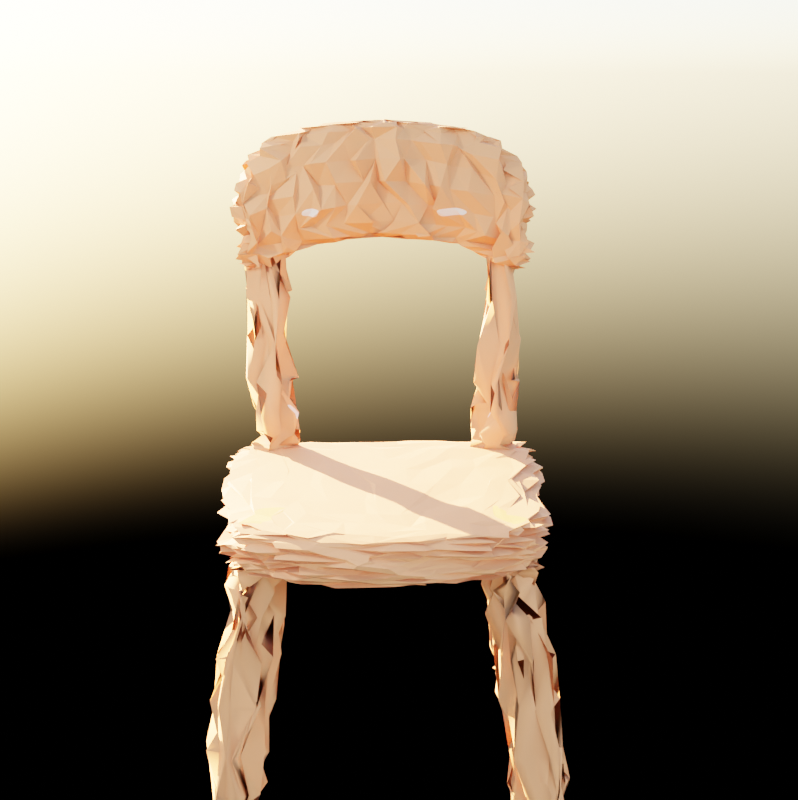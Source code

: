 # Source: chair.blend  (saved by Blender 3.3.6; exported with 4.5.12 LTS)
import bpy
from mathutils import Matrix  # noqa: F401  (used for matrix-valued properties, if any)

bpy.ops.wm.read_factory_settings(use_empty=True)
scene = bpy.context.scene
scene.name = 'Scene'

# ---- collections
col_collection = bpy.data.collections.new('Collection'); scene.collection.children.link(col_collection)

# ---- materials (node trees are filled in below, after node groups)
mat_material_001 = bpy.data.materials.new('Material.001')

# ---- node groups
ng_geometry_nodes = bpy.data.node_groups.new('Geometry Nodes', 'GeometryNodeTree')
_s = ng_geometry_nodes.interface.new_socket(name='Geometry', in_out='OUTPUT', socket_type='NodeSocketGeometry')
_s = ng_geometry_nodes.interface.new_socket(name='Geometry', in_out='INPUT', socket_type='NodeSocketGeometry')
ng_geometry_nodes.is_modifier = True
_N = ng_geometry_nodes.nodes; _L = ng_geometry_nodes.links
n0 = _N.new('NodeGroupOutput'); n0.name = 'Group Output'; n0.location = (253, 0)
n1 = _N.new('GeometryNodeSetPosition'); n1.name = 'Set Position'; n1.location = (-113, 36)
n2 = _N.new('ShaderNodeVectorMath'); n2.name = 'Vector Math'; n2.location = (-333, -89)
n3 = _N.new('FunctionNodeRandomValue'); n3.name = 'Random Value'; n3.location = (-602, -173)
n3.data_type = 'FLOAT_VECTOR'
n3.inputs[0].default_value = (-0.001, 0.0, 0.0)
n3.inputs[1].default_value = (0.001, 0.001, 0.0001)
n4 = _N.new('GeometryNodeInputPosition'); n4.name = 'Position'; n4.location = (-592, -68)
n5 = _N.new('NodeGroupInput'); n5.name = 'Group Input'; n5.location = (-454, 31)
_L.new(n1.outputs[0], n0.inputs[0])
_L.new(n5.outputs[0], n1.inputs[0])
_L.new(n2.outputs[0], n1.inputs[2])
_L.new(n4.outputs[0], n2.inputs[0])
_L.new(n3.outputs[0], n2.inputs[1])
n0.is_active_output = True

# ---- material node trees
mat_material_001.use_nodes = True; mat_material_001.node_tree.nodes.clear()

# ---- world
world_world_nirish = bpy.data.worlds.new('World.nirish'); scene.world = world_world_nirish
world_world_nirish.use_nodes = True; world_world_nirish.node_tree.nodes.clear()
_N = world_world_nirish.node_tree.nodes; _L = world_world_nirish.node_tree.links
n0 = _N.new('ShaderNodeOutputWorld'); n0.name = 'World Output'; n0.location = (300, 300)
n1 = _N.new('ShaderNodeBackground'); n1.name = 'Background'; n1.location = (10, 300)
n2 = _N.new('ShaderNodeTexSky'); n2.name = 'Sky Texture'; n2.location = (-190, 280)
n2.sun_rotation = 2.443
_L.new(n1.outputs[0], n0.inputs[0])
_L.new(n2.outputs[0], n1.inputs[0])
n0.is_active_output = True
world_world_nirish.color = (0.05088, 0.05088, 0.05088)
world_world_nirish.use_sun_shadow = False
world_world_nirish.sun_shadow_jitter_overblur = 0.0

# ---- cameras
cam_camera_001 = bpy.data.cameras.new('Camera.001')

# ---- lights
light_light = bpy.data.lights.new('Light', 'POINT')
light_light.transmission_factor = 0.0
light_light.energy = 1000.0
light_light.shadow_soft_size = 0.1
light_light.shadow_maximum_resolution = 0.006
light_light.use_absolute_resolution = True

# ---- meshes
me_cube_001 = bpy.data.meshes.new('Cube.001')
me_cube_001.from_pydata([(-6.701e-07, 0.01114, 0.01859), (-6.701e-07, 0.01114, 0.02172), (0.000115, -0.008858, 0.01859), (0.000115, -0.008858, 0.02172), (1.197e-05, 0.008956, 0.01859), (1.197e-05, 0.008956, 0.02172), (0.0001013, -0.006483, 0.01859), (0.0001013, -0.006483, 0.02172), (-3.54e-06, 0.01164, 0.01931), (-4.819e-06, 0.01186, 0.02016), (-3.54e-06, 0.01164, 0.021), (0.0001184, -0.009444, 0.02102), (0.0001199, -0.009706, 0.02016), (0.0001184, -0.009444, 0.0193), (0.0001326, -0.01191, 0.0372), (0.0001326, -0.01191, 0.04615), (0.0001189, -0.009532, 0.0372), (0.0001189, -0.009532, 0.04615), (0.000136, -0.01249, 0.04413), (0.0001375, -0.01276, 0.04167), (0.000136, -0.01249, 0.03921), (-0.009279, 0.00793, 0.01859), (-0.009279, 0.00793, 0.02172), (-0.01069, -0.008768, 0.01859), (-0.01069, -0.008768, 0.02172), (-0.006528, 0.009955, 0.01859), (-0.006528, 0.009955, 0.02172), (-0.008127, -0.008985, 0.01859), (-0.008127, -0.008985, 0.02172), (-0.009463, 0.005752, 0.01859), (-0.009463, 0.005752, 0.02172), (-0.006712, 0.007778, 0.02172), (-0.006712, 0.007778, 0.01859), (-0.01049, -0.006402, 0.02172), (-0.007927, -0.006618, 0.02172), (-0.01049, -0.006402, 0.01859), (-0.007927, -0.006618, 0.01859), (-0.00967, 0.008149, 0.02099), (-0.009843, 0.008246, 0.02016), (-0.00967, 0.008149, 0.01932), (-0.01099, -0.009019, 0.02098), (-0.01112, -0.00913, 0.02016), (-0.01099, -0.009019, 0.01933), (-0.008146, -0.009545, 0.02101), (-0.008155, -0.009796, 0.02016), (-0.008146, -0.009545, 0.0193), (-0.006727, 0.01041, 0.021), (-0.006815, 0.01062, 0.02016), (-0.006727, 0.01041, 0.01931), (-0.01004, 0.005801, 0.02102), (-0.0103, 0.005823, 0.02016), (-0.01004, 0.005801, 0.0193), (-0.01107, -0.006353, 0.02102), (-0.01133, -0.006331, 0.02016), (-0.01107, -0.006353, 0.0193), (-0.01019, -0.007588, 0.02148), (-0.008196, -0.009044, 0.02155), (-0.006768, -0.007599, 0.02155), (-0.008213, -0.006172, 0.02155), (-0.0105, -0.01108, 0.03662), (-0.008521, -0.01235, 0.03945), (-0.007598, -0.01064, 0.03592), (-0.008888, -0.01021, 0.03621), (-0.008205, -0.009044, 0.02203), (-0.006778, -0.007599, 0.02203), (-0.008222, -0.006172, 0.02203), (-0.0102, -0.007588, 0.02197), (-0.01207, 0.009475, -2.31e-06), (-0.009608, 0.00671, 0.01874), (-0.01165, 0.008464, -2.31e-06), (-0.009182, 0.005699, 0.01874), (-0.01063, 0.00805, -2.31e-06), (-0.008166, 0.005285, 0.01874), (-0.009619, 0.008476, -2.31e-06), (-0.007155, 0.005711, 0.01874), (-0.009205, 0.009492, -2.31e-06), (-0.006741, 0.006727, 0.01874), (-0.009631, 0.0105, -2.31e-06), (-0.007167, 0.007738, 0.01874), (-0.01065, 0.01092, -2.31e-06), (-0.008183, 0.008152, 0.01874), (-0.01166, 0.01049, -2.31e-06), (-0.009194, 0.007726, 0.01874), (-0.01263, -0.009386, -2.31e-06), (-0.01019, -0.007122, 0.01874), (-0.0122, -0.0104, -2.31e-06), (-0.009769, -0.008133, 0.01874), (-0.01119, -0.01081, -2.31e-06), (-0.008753, -0.008547, 0.01874), (-0.01018, -0.01039, -2.31e-06), (-0.007742, -0.008121, 0.01874), (-0.009763, -0.009369, -2.31e-06), (-0.007328, -0.007106, 0.01874), (-0.01019, -0.008358, -2.31e-06), (-0.007754, -0.006095, 0.01874), (-0.0112, -0.007944, -2.31e-06), (-0.00877, -0.005681, 0.01874), (-0.01222, -0.00837, -2.31e-06), (-0.009781, -0.006106, 0.01874), (-0.009657, 0.006766, 0.01837), (-0.009232, 0.005755, 0.01837), (-0.008216, 0.005341, 0.01837), (-0.007205, 0.005766, 0.01837), (-0.006791, 0.006782, 0.01837), (-0.007216, 0.007793, 0.01837), (-0.008232, 0.008207, 0.01837), (-0.009243, 0.007782, 0.01837), (-0.0116, 0.008416, 0.00032), (-0.01059, 0.008003, 0.00032), (-0.009577, 0.008428, 0.00032), (-0.009163, 0.009444, 0.00032), (-0.009589, 0.01046, 0.00032), (-0.0106, 0.01087, 0.00032), (-0.01162, 0.01044, 0.00032), (-0.01203, 0.009427, 0.00032), (-0.01028, -0.007205, 0.01806), (-0.009858, -0.008216, 0.01806), (-0.008842, -0.00863, 0.01806), (-0.007831, -0.008204, 0.01806), (-0.007418, -0.007189, 0.01806), (-0.007843, -0.006178, 0.01806), (-0.008859, -0.005764, 0.01806), (-0.00987, -0.006189, 0.01806), (-0.01212, -0.01032, 0.0006122), (-0.01111, -0.01074, 0.0006122), (-0.0101, -0.01031, 0.0006122), (-0.009684, -0.009295, 0.0006122), (-0.01011, -0.008284, 0.0006122), (-0.01113, -0.00787, 0.0006122), (-0.01214, -0.008296, 0.0006122), (-0.01255, -0.009312, 0.0006122), (-0.01011, -0.01171, 0.0338), (-0.01011, -0.01171, 0.04275), (-0.007771, -0.01203, 0.0363), (-0.007771, -0.01203, 0.04525), (-0.009913, -0.009346, 0.04275), (-0.007571, -0.009666, 0.04525), (-0.009913, -0.009346, 0.0338), (-0.007571, -0.009666, 0.0363), (-0.01041, -0.01196, 0.04062), (-0.01054, -0.01207, 0.03827), (-0.01041, -0.01196, 0.03592), (-0.00779, -0.01259, 0.04323), (-0.007799, -0.01284, 0.04078), (-0.00779, -0.01259, 0.03833), (-0.01049, -0.009297, 0.04073), (-0.01075, -0.009275, 0.03827), (-0.01049, -0.009297, 0.03581), (-0.003347, -0.01194, 0.04569), (-0.003347, -0.01194, 0.03674), (-0.003254, -0.009566, 0.04569), (-0.003254, -0.009566, 0.03674), (-0.003352, -0.01251, 0.03876), (-0.003354, -0.01277, 0.04122), (-0.003352, -0.01251, 0.04367)], [], [(46, 37, 22, 26), (52, 40, 24, 33), (43, 11, 3, 28), (30, 31, 26, 22), (36, 6, 2, 27), (31, 5, 1, 26), (35, 36, 27, 23), (40, 43, 28, 24), (10, 46, 26, 1), (21, 25, 32, 29), (34, 7, 5, 31), (25, 0, 4, 32), (33, 34, 31, 30), (37, 49, 30, 22), (24, 28, 34, 33), (28, 3, 7, 34), (29, 32, 36, 35), (32, 4, 6, 36), (49, 52, 33, 30), (29, 35, 54, 51), (51, 54, 53, 50), (50, 53, 52, 49), (21, 29, 51, 39), (39, 51, 50, 38), (38, 50, 49, 37), (0, 25, 48, 8), (8, 48, 47, 9), (9, 47, 46, 10), (23, 27, 45, 42), (42, 45, 44, 41), (41, 44, 43, 40), (27, 2, 13, 45), (45, 13, 12, 44), (44, 12, 11, 43), (35, 23, 42, 54), (54, 42, 41, 53), (53, 41, 40, 52), (25, 21, 39, 48), (48, 39, 38, 47), (47, 38, 37, 46), (65, 66, 59, 62), (64, 65, 62, 61), (63, 64, 61, 60), (66, 63, 60, 59), (55, 56, 63, 66), (56, 57, 64, 63), (57, 58, 65, 64), (58, 55, 66, 65), (99, 100, 70, 68), (100, 101, 72, 70), (101, 102, 74, 72), (102, 103, 76, 74), (103, 104, 78, 76), (104, 105, 80, 78), (105, 106, 82, 80), (106, 99, 68, 82), (67, 81, 79, 77, 75, 73, 71, 69), (115, 116, 86, 84), (116, 117, 88, 86), (117, 118, 90, 88), (118, 119, 92, 90), (119, 120, 94, 92), (120, 121, 96, 94), (121, 122, 98, 96), (122, 115, 84, 98), (83, 97, 95, 93, 91, 89, 87, 85), (113, 114, 99, 106), (112, 113, 106, 105), (111, 112, 105, 104), (110, 111, 104, 103), (109, 110, 103, 102), (108, 109, 102, 101), (107, 108, 101, 100), (114, 107, 100, 99), (67, 69, 107, 114), (69, 71, 108, 107), (71, 73, 109, 108), (73, 75, 110, 109), (75, 77, 111, 110), (77, 79, 112, 111), (79, 81, 113, 112), (81, 67, 114, 113), (129, 130, 115, 122), (128, 129, 122, 121), (127, 128, 121, 120), (126, 127, 120, 119), (125, 126, 119, 118), (124, 125, 118, 117), (123, 124, 117, 116), (130, 123, 116, 115), (83, 85, 123, 130), (85, 87, 124, 123), (87, 89, 125, 124), (89, 91, 126, 125), (91, 93, 127, 126), (93, 95, 128, 127), (95, 97, 129, 128), (97, 83, 130, 129), (145, 139, 132, 135), (154, 18, 15, 148), (151, 16, 14, 149), (137, 138, 133, 131), (139, 142, 134, 132), (132, 134, 136, 135), (148, 15, 17, 150), (131, 133, 144, 141), (141, 144, 143, 140), (140, 143, 142, 139), (149, 14, 20, 152), (152, 20, 19, 153), (153, 19, 18, 154), (137, 131, 141, 147), (147, 141, 140, 146), (146, 140, 139, 145), (150, 151, 138, 136), (136, 138, 137, 135), (147, 146, 145, 135, 137), (17, 16, 151, 150), (143, 153, 154, 142), (144, 152, 153, 143), (133, 149, 152, 144), (134, 148, 150, 136), (138, 151, 149, 133), (142, 154, 148, 134)])
me_cube_001.polygons.foreach_set('use_smooth', [0, 0, 0, 0, 0, 0, 0, 0, 0, 0, 0, 0, 0, 0, 0, 0, 0, 0, 0, 0, 0, 0, 0, 0, 0, 0, 0, 0, 0, 0, 0, 0, 0, 0, 0, 0, 0, 0, 0, 0, 1, 1, 1, 1, 1, 1, 1, 1, 1, 1, 1, 1, 1, 1, 1, 1, 1, 1, 1, 1, 1, 1, 1, 1, 1, 1, 1, 1, 1, 1, 1, 1, 1, 1, 1, 1, 1, 1, 1, 1, 1, 1, 1, 1, 1, 1, 1, 1, 1, 1, 1, 1, 1, 1, 1, 1, 1, 1, 0, 0, 0, 0, 0, 0, 0, 0, 0, 0, 0, 0, 0, 0, 0, 0, 0, 0, 0, 0, 0, 0, 0, 0, 0, 0])
_uv = me_cube_001.uv_layers.new(name='UVMap')
_uv.uv.foreach_set('vector', [0.5625, 0.2179, 0.5625, 0.25, 0.625, 0.25, 0.625, 0.2179, 0.5625, 0.4703, 0.5625, 0.5, 0.625, 0.5, 0.625, 0.4703, 0.5625, 0.5321, 0.5625, 0.75, 0.625, 0.75, 0.625, 0.5321, 0.8477, 0.5, 0.8477, 0.5321, 0.875, 0.5321, 0.875, 0.5, 0.3453, 0.5321, 0.3453, 0.75, 0.375, 0.75, 0.375, 0.5321, 0.8477, 0.5321, 0.8477, 0.75, 0.875, 0.75, 0.875, 0.5321, 0.3453, 0.5, 0.3453, 0.5321, 0.375, 0.5321, 0.375, 0.5, 0.5625, 0.5, 0.5625, 0.5321, 0.625, 0.5321, 0.625, 0.5, 0.5625, 0.0, 0.5625, 0.2179, 0.625, 0.2179, 0.625, 0.0, 0.125, 0.5, 0.125, 0.5321, 0.1523, 0.5321, 0.1523, 0.5, 0.6547, 0.5321, 0.6547, 0.75, 0.8477, 0.75, 0.8477, 0.5321, 0.125, 0.5321, 0.125, 0.75, 0.1523, 0.75, 0.1523, 0.5321, 0.6547, 0.5, 0.6547, 0.5321, 0.8477, 0.5321, 0.8477, 0.5, 0.5625, 0.25, 0.5625, 0.2773, 0.625, 0.2773, 0.625, 0.25, 0.625, 0.5, 0.625, 0.5321, 0.6547, 0.5321, 0.6547, 0.5, 0.625, 0.5321, 0.625, 0.75, 0.6547, 0.75, 0.6547, 0.5321, 0.1523, 0.5, 0.1523, 0.5321, 0.3453, 0.5321, 0.3453, 0.5, 0.1523, 0.5321, 0.1523, 0.75, 0.3453, 0.75, 0.3453, 0.5321, 0.5625, 0.2773, 0.5625, 0.4703, 0.625, 0.4703, 0.625, 0.2773, 0.375, 0.2773, 0.375, 0.4703, 0.4375, 0.4703, 0.4375, 0.2773, 0.4375, 0.2773, 0.4375, 0.4703, 0.5, 0.4703, 0.5, 0.2773, 0.5, 0.2773, 0.5, 0.4703, 0.5625, 0.4703, 0.5625, 0.2773, 0.375, 0.25, 0.375, 0.2773, 0.4375, 0.2773, 0.4375, 0.25, 0.4375, 0.25, 0.4375, 0.2773, 0.5, 0.2773, 0.5, 0.25, 0.5, 0.25, 0.5, 0.2773, 0.5625, 0.2773, 0.5625, 0.25, 0.375, 0.0, 0.375, 0.2179, 0.4375, 0.2179, 0.4375, 0.0, 0.4375, 0.0, 0.4375, 0.2179, 0.5, 0.2179, 0.5, 0.0, 0.5, 0.0, 0.5, 0.2179, 0.5625, 0.2179, 0.5625, 0.0, 0.375, 0.5, 0.375, 0.5321, 0.4375, 0.5321, 0.4375, 0.5, 0.4375, 0.5, 0.4375, 0.5321, 0.5, 0.5321, 0.5, 0.5, 0.5, 0.5, 0.5, 0.5321, 0.5625, 0.5321, 0.5625, 0.5, 0.375, 0.5321, 0.375, 0.75, 0.4375, 0.75, 0.4375, 0.5321, 0.4375, 0.5321, 0.4375, 0.75, 0.5, 0.75, 0.5, 0.5321, 0.5, 0.5321, 0.5, 0.75, 0.5625, 0.75, 0.5625, 0.5321, 0.375, 0.4703, 0.375, 0.5, 0.4375, 0.5, 0.4375, 0.4703, 0.4375, 0.4703, 0.4375, 0.5, 0.5, 0.5, 0.5, 0.4703, 0.5, 0.4703, 0.5, 0.5, 0.5625, 0.5, 0.5625, 0.4703, 0.375, 0.2179, 0.375, 0.25, 0.4375, 0.25, 0.4375, 0.2179, 0.4375, 0.2179, 0.4375, 0.25, 0.5, 0.25, 0.5, 0.2179, 0.5, 0.2179, 0.5, 0.25, 0.5625, 0.25, 0.5625, 0.2179, 0.25, 0.513, 0.0, 0.513, 0.0, 0.9825, 0.25, 0.9825, 0.5, 0.513, 0.25, 0.513, 0.25, 0.9825, 0.5, 0.9825, 0.75, 0.513, 0.5, 0.513, 0.5, 0.9825, 0.75, 0.9825, 1.0, 0.513, 0.75, 0.513, 0.75, 0.9825, 1.0, 0.9825, 1.0, 0.5, 0.75, 0.5, 0.75, 0.513, 1.0, 0.513, 0.75, 0.5, 0.5, 0.5, 0.5, 0.513, 0.75, 0.513, 0.5, 0.5, 0.25, 0.5, 0.25, 0.513, 0.5, 0.513, 0.25, 0.5, 0.0, 0.5, 0.0, 0.513, 0.25, 0.513, 1.0, 0.99, 0.875, 0.99, 0.875, 1.0, 1.0, 1.0, 0.875, 0.99, 0.75, 0.99, 0.75, 1.0, 0.875, 1.0, 0.75, 0.99, 0.625, 0.99, 0.625, 1.0, 0.75, 1.0, 0.625, 0.99, 0.5, 0.99, 0.5, 1.0, 0.625, 1.0, 0.5, 0.99, 0.375, 0.99, 0.375, 1.0, 0.5, 1.0, 0.375, 0.99, 0.25, 0.99, 0.25, 1.0, 0.375, 1.0, 0.25, 0.99, 0.125, 0.99, 0.125, 1.0, 0.25, 1.0, 0.125, 0.99, 0.0, 0.99, 0.0, 1.0, 0.125, 1.0, 0.75, 0.49, 0.5803, 0.4197, 0.51, 0.25, 0.5803, 0.08029, 0.75, 0.01, 0.9197, 0.08029, 0.99, 0.25, 0.9197, 0.4197, 1.0, 0.9817, 0.875, 0.9817, 0.875, 1.0, 1.0, 1.0, 0.875, 0.9817, 0.75, 0.9817, 0.75, 1.0, 0.875, 1.0, 0.75, 0.9817, 0.625, 0.9817, 0.625, 1.0, 0.75, 1.0, 0.625, 0.9817, 0.5, 0.9817, 0.5, 1.0, 0.625, 1.0, 0.5, 0.9817, 0.375, 0.9817, 0.375, 1.0, 0.5, 1.0, 0.375, 0.9817, 0.25, 0.9817, 0.25, 1.0, 0.375, 1.0, 0.25, 0.9817, 0.125, 0.9817, 0.125, 1.0, 0.25, 1.0, 0.125, 0.9817, 0.0, 0.9817, 0.0, 1.0, 0.125, 1.0, 0.75, 0.49, 0.5803, 0.4197, 0.51, 0.25, 0.5803, 0.08029, 0.75, 0.01, 0.9197, 0.08029, 0.99, 0.25, 0.9197, 0.4197, 0.125, 0.5086, 0.0, 0.5086, 0.0, 0.99, 0.125, 0.99, 0.25, 0.5086, 0.125, 0.5086, 0.125, 0.99, 0.25, 0.99, 0.375, 0.5086, 0.25, 0.5086, 0.25, 0.99, 0.375, 0.99, 0.5, 0.5086, 0.375, 0.5086, 0.375, 0.99, 0.5, 0.99, 0.625, 0.5086, 0.5, 0.5086, 0.5, 0.99, 0.625, 0.99, 0.75, 0.5086, 0.625, 0.5086, 0.625, 0.99, 0.75, 0.99, 0.875, 0.5086, 0.75, 0.5086, 0.75, 0.99, 0.875, 0.99, 1.0, 0.5086, 0.875, 0.5086, 0.875, 0.99, 1.0, 0.99, 1.0, 0.5, 0.875, 0.5, 0.875, 0.5086, 1.0, 0.5086, 0.875, 0.5, 0.75, 0.5, 0.75, 0.5086, 0.875, 0.5086, 0.75, 0.5, 0.625, 0.5, 0.625, 0.5086, 0.75, 0.5086, 0.625, 0.5, 0.5, 0.5, 0.5, 0.5086, 0.625, 0.5086, 0.5, 0.5, 0.375, 0.5, 0.375, 0.5086, 0.5, 0.5086, 0.375, 0.5, 0.25, 0.5, 0.25, 0.5086, 0.375, 0.5086, 0.25, 0.5, 0.125, 0.5, 0.125, 0.5086, 0.25, 0.5086, 0.125, 0.5, 0.0, 0.5, 0.0, 0.5086, 0.125, 0.5086, 0.125, 0.5164, 0.0, 0.5164, 0.0, 0.9817, 0.125, 0.9817, 0.25, 0.5164, 0.125, 0.5164, 0.125, 0.9817, 0.25, 0.9817, 0.375, 0.5164, 0.25, 0.5164, 0.25, 0.9817, 0.375, 0.9817, 0.5, 0.5164, 0.375, 0.5164, 0.375, 0.9817, 0.5, 0.9817, 0.625, 0.5164, 0.5, 0.5164, 0.5, 0.9817, 0.625, 0.9817, 0.75, 0.5164, 0.625, 0.5164, 0.625, 0.9817, 0.75, 0.9817, 0.875, 0.5164, 0.75, 0.5164, 0.75, 0.9817, 0.875, 0.9817, 1.0, 0.5164, 0.875, 0.5164, 0.875, 0.9817, 1.0, 0.9817, 1.0, 0.5, 0.875, 0.5, 0.875, 0.5164, 1.0, 0.5164, 0.875, 0.5, 0.75, 0.5, 0.75, 0.5164, 0.875, 0.5164, 0.75, 0.5, 0.625, 0.5, 0.625, 0.5164, 0.75, 0.5164, 0.625, 0.5, 0.5, 0.5, 0.5, 0.5164, 0.625, 0.5164, 0.5, 0.5, 0.375, 0.5, 0.375, 0.5164, 0.5, 0.5164, 0.375, 0.5, 0.25, 0.5, 0.25, 0.5164, 0.375, 0.5164, 0.25, 0.5, 0.125, 0.5, 0.125, 0.5164, 0.25, 0.5164, 0.125, 0.5, 0.0, 0.5, 0.0, 0.5164, 0.125, 0.5164, 0.5625, 0.4703, 0.5625, 0.5, 0.625, 0.5, 0.625, 0.4703, 0.5625, 0.6411, 0.5625, 0.75, 0.625, 0.75, 0.625, 0.6411, 0.3453, 0.6411, 0.3453, 0.75, 0.375, 0.75, 0.375, 0.6411, 0.3453, 0.5, 0.3453, 0.5321, 0.375, 0.5321, 0.375, 0.5, 0.5625, 0.5, 0.5625, 0.5321, 0.625, 0.5321, 0.625, 0.5, 0.625, 0.5, 0.625, 0.5321, 0.6547, 0.5321, 0.6547, 0.5, 0.625, 0.6411, 0.625, 0.75, 0.6547, 0.75, 0.6547, 0.6411, 0.375, 0.5, 0.375, 0.5321, 0.4375, 0.5321, 0.4375, 0.5, 0.4375, 0.5, 0.4375, 0.5321, 0.5, 0.5321, 0.5, 0.5, 0.5, 0.5, 0.5, 0.5321, 0.5625, 0.5321, 0.5625, 0.5, 0.375, 0.6411, 0.375, 0.75, 0.4375, 0.75, 0.4375, 0.6411, 0.4375, 0.6411, 0.4375, 0.75, 0.5, 0.75, 0.5, 0.6411, 0.5, 0.6411, 0.5, 0.75, 0.5625, 0.75, 0.5625, 0.6411, 0.375, 0.4703, 0.375, 0.5, 0.4375, 0.5, 0.4375, 0.4703, 0.4375, 0.4703, 0.4375, 0.5, 0.5, 0.5, 0.5, 0.4703, 0.5, 0.4703, 0.5, 0.5, 0.5625, 0.5, 0.5625, 0.4703, 0.6547, 0.6411, 0.3453, 0.6411, 0.3453, 0.5321, 0.6547, 0.5321, 0.6547, 0.5321, 0.3453, 0.5321, 0.3453, 0.5, 0.6547, 0.5, 0.4375, 0.4703, 0.5, 0.4703, 0.5625, 0.4703, 0.625, 0.4703, 0.3453, 0.5, 0.6547, 0.75, 0.3453, 0.75, 0.3453, 0.6411, 0.6547, 0.6411, 0.5, 0.5321, 0.5, 0.6411, 0.5625, 0.6411, 0.5625, 0.5321, 0.4375, 0.5321, 0.4375, 0.6411, 0.5, 0.6411, 0.5, 0.5321, 0.375, 0.5321, 0.375, 0.6411, 0.4375, 0.6411, 0.4375, 0.5321, 0.625, 0.5321, 0.625, 0.6411, 0.6547, 0.6411, 0.6547, 0.5321, 0.3453, 0.5321, 0.3453, 0.6411, 0.375, 0.6411, 0.375, 0.5321, 0.5625, 0.5321, 0.5625, 0.6411, 0.625, 0.6411, 0.625, 0.5321])
me_cube_001.materials.append(mat_material_001)
me_cube_001.update()

# ---- objects
ob_light = bpy.data.objects.new('Light', light_light)
ob_cube = bpy.data.objects.new('Cube', me_cube_001)
ob_camera = bpy.data.objects.new('Camera', cam_camera_001)
_N = mat_material_001.node_tree.nodes; _L = mat_material_001.node_tree.links
n0 = _N.new('ShaderNodeOutputMaterial'); n0.name = 'Material Output'; n0.location = (300, 300)
n1 = _N.new('ShaderNodeBsdfPrincipled'); n1.name = 'Principled BSDF'; n1.location = (10, 300)
n1.distribution = 'GGX'
n1.subsurface_method = 'RANDOM_WALK_SKIN'
n1.inputs[2].default_value = 0.7636
n1.inputs[3].default_value = 1.45
n1.inputs[19].default_value = 0.005682
n1.inputs[20].default_value = 0.1391
n1.inputs[27].default_value = (0.0, 0.0, 0.0, 1.0)
n1.inputs[28].default_value = 1.0
n2 = _N.new('ShaderNodeHueSaturation'); n2.name = 'Hue Saturation Value'; n2.location = (-674, 337)
n2.inputs[1].default_value = 2.0
n2.inputs[2].default_value = 1.8
n2.inputs[3].default_value = 0.6923
n3 = _N.new('ShaderNodeTexNoise'); n3.name = 'Noise Texture'; n3.location = (-881, -254)
n3.inputs[2].default_value = 2.7
n3.inputs[3].default_value = 2.7
n3.inputs[4].default_value = 0.65
n4 = _N.new('ShaderNodeMix'); n4.name = 'Mix.002'; n4.location = (-872, 469)
n4.data_type = 'RGBA'
n4.clamp_result = True
n5 = _N.new('ShaderNodeRGB'); n5.name = 'RGB.002'; n5.location = (-1087, 469)
n5.outputs[0].default_value = (0.1329, 0.0, 0.0366, 1.0)
n6 = _N.new('ShaderNodeRGB'); n6.name = 'RGB'; n6.location = (-896, 187)
n6.outputs[0].default_value = (0.5, 0.1606, 0.0299, 1.0)
n7 = _N.new('ShaderNodeMix'); n7.name = 'Mix.001'; n7.location = (-286, 194)
n7.data_type = 'RGBA'
n8 = _N.new('ShaderNodeMix'); n8.name = 'Mix'; n8.location = (-463, 253)
n8.data_type = 'RGBA'
n9 = _N.new('ShaderNodeRGB'); n9.name = 'RGB.001'; n9.location = (-1060, 699)
n9.outputs[0].default_value = (0.5, 0.2137, 0.0, 1.0)
n10 = _N.new('ShaderNodeGamma'); n10.name = 'Gamma'; n10.location = (-865, 614)
n10.inputs[1].default_value = 0.5
n11 = _N.new('ShaderNodeTexCoord'); n11.name = 'Texture Coordinate'; n11.location = (-1263, 99)
n11.object = ob_cube
n12 = _N.new('ShaderNodeValToRGB'); n12.name = 'ColorRamp'; n12.location = (-680, -57)
n12.color_ramp.interpolation = 'CONSTANT'
while len(n12.color_ramp.elements) > 1: n12.color_ramp.elements.remove(n12.color_ramp.elements[-1])
n12.color_ramp.elements[0].position = 0.1409; n12.color_ramp.elements[0].color = (1.0, 1.0, 1.0, 1.0)
_e = n12.color_ramp.elements.new(0.325); _e.color = (1.0, 0.2674, 0.1817, 1.0)
_e = n12.color_ramp.elements.new(0.6909); _e.color = (1.0, 0.3913, 0.1056, 1.0)
_L.new(n1.outputs[0], n0.inputs[0])
_L.new(n6.outputs[0], n8.inputs[7])
_L.new(n2.outputs[0], n8.inputs[6])
_L.new(n11.outputs[2], n3.inputs[0])
_L.new(n3.outputs[0], n12.inputs[0])
_L.new(n12.outputs[0], n7.inputs[7])
_L.new(n8.outputs[2], n7.inputs[6])
_L.new(n7.outputs[2], n1.inputs[0])
_L.new(n4.outputs[2], n2.inputs[4])
_L.new(n5.outputs[0], n4.inputs[7])
_L.new(n9.outputs[0], n10.inputs[0])
_L.new(n10.outputs[0], n4.inputs[6])
n0.is_active_output = True

# ---- transforms, parenting, visibility, modifiers, constraints
ob_light.location = (4.076, 1.005, 5.904)
ob_light.rotation_euler = (0.6503, 0.05522, 1.866)
ob_light.lock_rotations_4d = False
ob_light.empty_display_type = 'ARROWS'
ob_light.color = (0.0, 0.0, 0.0, 0.0)
ob_light.lineart.crease_threshold = 0.0
ob_cube.location = (0.0, 0.0, 0.0)
ob_cube.scale = (99.19, 99.19, 99.19)
_m = ob_cube.modifiers.new('Mirror', 'MIRROR')
_m = ob_cube.modifiers.new('Subdivision', 'SUBSURF')
_m = ob_cube.modifiers.new('Bevel', 'BEVEL')
_m.width = 0.29
_m.width_pct = 0.29
_m = ob_cube.modifiers.new('GeometryNodes', 'NODES')
_m.node_group = ng_geometry_nodes
ob_camera.location = (1.082e-15, 7.309, 4.873)
ob_camera.rotation_euler = (1.285, 1.968e-06, 3.128)

# ---- collection membership
col_collection.objects.link(ob_light)
col_collection.objects.link(ob_cube)
col_collection.objects.link(ob_camera)

# ---- scene / render settings (as saved in the file)
scene.camera = ob_camera
scene.frame_start = 1; scene.frame_end = 250; scene.frame_set(1)
scene.render.engine = 'CYCLES'
scene.render.resolution_x = 1171
scene.render.resolution_y = 1174
scene.cycles.sampling_pattern = 'TABULATED_SOBOL'
scene.cycles.use_light_tree = False
scene.cycles.tile_size = 512
scene.view_settings.view_transform = 'Filmic'
bpy.context.view_layer.update()
